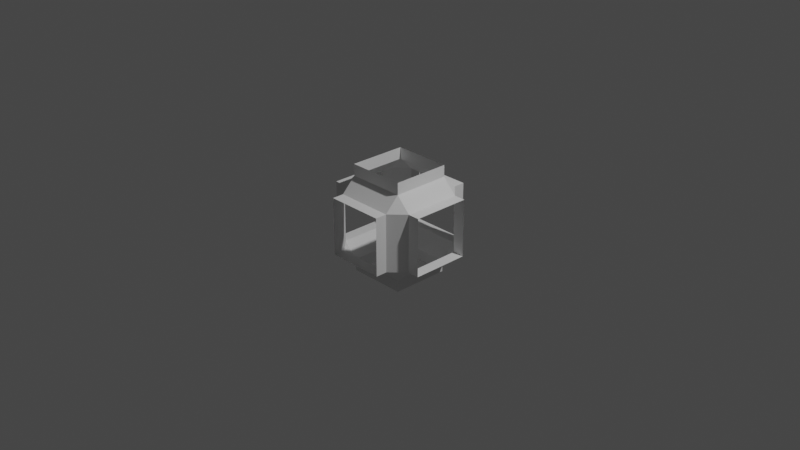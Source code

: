 # Source: ht2_orbIVA.blend  (saved by Blender 3.1.7; exported with 4.5.12 LTS)
import bpy
from mathutils import Matrix  # noqa: F401  (used for matrix-valued properties, if any)

bpy.ops.wm.read_factory_settings(use_empty=True)
scene = bpy.context.scene
scene.name = 'Scene'

# ---- collections
col_collection = bpy.data.collections.new('Collection'); scene.collection.children.link(col_collection)

# ---- world
world_world = bpy.data.worlds.new('World'); scene.world = world_world
world_world.use_nodes = True; world_world.node_tree.nodes.clear()
_N = world_world.node_tree.nodes; _L = world_world.node_tree.links
n0 = _N.new('ShaderNodeOutputWorld'); n0.name = 'World Output'; n0.location = (300, 300)
n1 = _N.new('ShaderNodeBackground'); n1.name = 'Background'; n1.location = (10, 300)
n1.inputs[0].default_value = (0.05088, 0.05088, 0.05088, 1.0)
_L.new(n1.outputs[0], n0.inputs[0])
n0.is_active_output = True
world_world.color = (0.05088, 0.05088, 0.05088)
world_world.use_sun_shadow = False
world_world.sun_shadow_jitter_overblur = 0.0

# ---- cameras
cam_camera = bpy.data.cameras.new('Camera')
cam_camera.clip_end = 100.0
cam_camera.ortho_scale = 7.314

# ---- lights
light_light = bpy.data.lights.new('Light', 'POINT')
light_light.transmission_factor = 0.0
light_light.energy = 1000.0
light_light.shadow_soft_size = 0.1
light_light.shadow_maximum_resolution = 0.006
light_light.use_absolute_resolution = True

# ---- meshes
me_cube_001 = bpy.data.meshes.new('Cube.001')
me_cube_001.from_pydata([(-0.3154, -0.3154, 0.598), (-0.598, -0.3154, 0.3154), (-0.3154, -0.598, 0.3154), (-0.3154, -0.598, -0.3154), (-0.598, 0.3154, -0.3154), (-0.598, -0.3154, -0.3154), (-0.3154, -0.3154, -0.598), (-0.3154, 0.3154, -0.598), (-0.3154, -0.3154, -0.4706), (-0.3154, -0.4706, -0.3154), (-0.4706, -0.3154, -0.3154), (-0.3154, -0.4706, 0.3154), (-0.3154, -0.3154, 0.4706), (-0.4706, -0.3154, 0.3154), (-0.3154, 0.3154, -0.4706), (-0.4706, 0.3154, -0.3154), (-0.3154, 0.4706, -0.3154), (-0.3154, 0.3154, 0.4706), (-0.3154, 0.4706, 0.3154), (-0.4706, 0.3154, 0.3154), (0.3154, -0.3154, -0.4706), (0.4706, -0.3154, -0.3154), (0.3154, -0.4706, -0.3154), (0.3154, -0.3154, 0.4706), (0.3154, -0.4706, 0.3154), (0.4706, -0.3154, 0.3154), (0.3154, 0.3154, -0.4706), (0.3154, 0.4706, -0.3154), (0.4706, 0.3154, -0.3154), (0.3154, 0.3154, 0.4706), (0.4706, 0.3154, 0.3154), (0.3154, 0.4706, 0.3154), (-0.3154, 0.3154, 0.598), (-0.598, 0.3154, 0.3154), (-0.3154, 0.598, 0.3154), (-0.3154, 0.598, -0.3154), (0.3154, 0.3154, -0.598), (0.3154, 0.598, -0.3154), (0.3154, 0.3154, 0.598), (0.3154, 0.598, 0.3154), (0.598, 0.3154, 0.3154), (0.598, 0.3154, -0.3154), (0.3154, -0.3154, -0.598), (0.598, -0.3154, -0.3154), (0.3154, -0.3154, 0.598), (0.598, -0.3154, 0.3154), (0.3154, -0.598, 0.3154), (0.3154, -0.598, -0.3154)], [], [(24, 46, 2, 11), (14, 7, 36, 26), (21, 43, 41, 28), (8, 6, 7, 14), (12, 0, 44, 23), (8, 10, 9), (11, 13, 12), (14, 16, 15), (17, 19, 18), (20, 22, 21), (23, 25, 24), (26, 28, 27), (29, 31, 30), (14, 15, 10, 8), (9, 10, 13, 11), (12, 13, 19, 17), (18, 19, 15, 16), (26, 27, 16, 14), (17, 18, 31, 29), (30, 31, 27, 28), (20, 21, 28, 26), (29, 30, 25, 23), (24, 25, 21, 22), (8, 9, 22, 20), (23, 24, 11, 12), (19, 33, 4, 15), (15, 4, 5, 10), (23, 44, 38, 29), (27, 37, 35, 16), (11, 2, 3, 9), (30, 40, 45, 25), (29, 38, 32, 17), (10, 5, 1, 13), (22, 47, 46, 24), (18, 34, 39, 31), (17, 32, 0, 12), (25, 45, 43, 21), (28, 41, 40, 30), (13, 1, 33, 19), (20, 42, 6, 8), (31, 39, 37, 27), (16, 35, 34, 18), (9, 3, 47, 22), (26, 36, 42, 20)])
_uv = me_cube_001.uv_layers.new(name='UVMap')
_uv.uv.foreach_set('vector', [0.5838, 0.7912, 0.5838, 0.7912, 0.5838, 0.9588, 0.5838, 0.9588, 0.1662, 0.5412, 0.1662, 0.5412, 0.3338, 0.5412, 0.3338, 0.5412, 0.4162, 0.7088, 0.4162, 0.7088, 0.4162, 0.5412, 0.4162, 0.5412, 0.1662, 0.7088, 0.1662, 0.7088, 0.1662, 0.5412, 0.1662, 0.5412, 0.625, 0.9588, 0.625, 0.9588, 0.625, 0.7912, 0.625, 0.7912, 0.1662, 0.7088, 0.125, 0.7088, 0.1662, 0.75, 0.5838, 0.9588, 0.5838, 1.0, 0.625, 0.9588, 0.1662, 0.5412, 0.1662, 0.5, 0.125, 0.5412, 0.625, 0.2912, 0.5838, 0.25, 0.625, 0.2912, 0.3338, 0.7088, 0.3338, 0.75, 0.375, 0.7088, 0.625, 0.7912, 0.5838, 0.75, 0.625, 0.7912, 0.3338, 0.5412, 0.375, 0.5412, 0.3338, 0.5, 0.625, 0.5412, 0.5838, 0.5, 0.625, 0.5412, 0.1662, 0.5412, 0.125, 0.5412, 0.125, 0.7088, 0.1662, 0.7088, 0.4162, 0.0, 0.4162, 0.04123, 0.5838, 0.04123, 0.5838, 0.0, 0.625, 0.04123, 0.5838, 0.04123, 0.5838, 0.2088, 0.625, 0.2088, 0.5838, 0.2912, 0.5838, 0.2088, 0.4162, 0.2088, 0.4162, 0.2912, 0.3338, 0.5412, 0.3338, 0.5, 0.1662, 0.5, 0.1662, 0.5412, 0.625, 0.2912, 0.5838, 0.2912, 0.5838, 0.4588, 0.625, 0.4588, 0.5838, 0.5412, 0.5838, 0.4588, 0.4162, 0.4588, 0.4162, 0.5412, 0.3338, 0.7088, 0.4162, 0.7088, 0.4162, 0.5412, 0.3338, 0.5412, 0.6662, 0.5412, 0.5838, 0.5412, 0.5838, 0.7088, 0.6662, 0.7088, 0.5838, 0.7912, 0.5838, 0.7088, 0.4162, 0.7088, 0.4162, 0.7912, 0.1662, 0.7088, 0.1662, 0.75, 0.3338, 0.75, 0.3338, 0.7088, 0.625, 0.7912, 0.5838, 0.7912, 0.5838, 0.9588, 0.625, 0.9588, 0.5838, 0.2088, 0.5838, 0.2088, 0.4162, 0.2088, 0.4162, 0.2088, 0.125, 0.5412, 0.125, 0.5412, 0.125, 0.7088, 0.125, 0.7088, 0.6662, 0.7088, 0.6662, 0.7088, 0.6662, 0.5412, 0.6662, 0.5412, 0.3338, 0.5, 0.3338, 0.5, 0.1662, 0.5, 0.1662, 0.5, 0.5838, 0.0, 0.5838, 0.0, 0.4162, 0.0, 0.4162, 0.0, 0.5838, 0.5412, 0.5838, 0.5412, 0.5838, 0.7088, 0.5838, 0.7088, 0.625, 0.4588, 0.625, 0.4588, 0.625, 0.2912, 0.625, 0.2912, 0.4162, 0.04123, 0.4162, 0.04123, 0.5838, 0.04123, 0.5838, 0.04123, 0.4162, 0.7912, 0.4162, 0.7912, 0.5838, 0.7912, 0.5838, 0.7912, 0.5838, 0.2912, 0.5838, 0.2912, 0.5838, 0.4588, 0.5838, 0.4588, 0.625, 0.2088, 0.625, 0.2088, 0.625, 0.04123, 0.625, 0.04123, 0.5838, 0.7088, 0.5838, 0.7088, 0.4162, 0.7088, 0.4162, 0.7088, 0.4162, 0.5412, 0.4162, 0.5412, 0.5838, 0.5412, 0.5838, 0.5412, 0.5838, 0.04123, 0.5838, 0.04123, 0.5838, 0.2088, 0.5838, 0.2088, 0.3338, 0.7088, 0.3338, 0.7088, 0.1662, 0.7088, 0.1662, 0.7088, 0.5838, 0.4588, 0.5838, 0.4588, 0.4162, 0.4588, 0.4162, 0.4588, 0.4162, 0.2912, 0.4162, 0.2912, 0.5838, 0.2912, 0.5838, 0.2912, 0.1662, 0.75, 0.1662, 0.75, 0.3338, 0.75, 0.3338, 0.75, 0.3338, 0.5412, 0.3338, 0.5412, 0.3338, 0.7088, 0.3338, 0.7088])
me_cube_001.use_remesh_fix_poles = True
me_cube_001.use_remesh_preserve_attributes = False
me_cube_001.update()

# ---- objects
ob_light = bpy.data.objects.new('Light', light_light)
ob_camera = bpy.data.objects.new('Camera', cam_camera)
ob_freeiva = bpy.data.objects.new('FreeIva', None)
ob_shellcollider = bpy.data.objects.new('shellCollider', me_cube_001)

# ---- transforms, parenting, visibility, modifiers, constraints
ob_light.location = (4.076, 1.005, 5.904)
ob_light.rotation_euler = (0.6503, 0.05522, 1.866)
ob_light.lock_rotations_4d = False
ob_light.empty_display_type = 'ARROWS'
ob_light.color = (0.0, 0.0, 0.0, 0.0)
ob_light.lineart.crease_threshold = 0.0
ob_camera.location = (7.359, -6.926, 4.958)
ob_camera.rotation_euler = (1.109, 0.0, 0.8149)
ob_camera.lock_rotations_4d = False
ob_camera.empty_display_type = 'ARROWS'
ob_camera.color = (0.0, 0.0, 0.0, 0.0)
ob_camera.display_type = 'WIRE'
ob_camera.lineart.crease_threshold = 0.0
ob_freeiva.location = (0.0, 0.0, 0.0)
ob_shellcollider.parent = ob_freeiva
ob_shellcollider.location = (0.0, 0.0, 0.0)

# ---- collection membership
col_collection.objects.link(ob_light)
col_collection.objects.link(ob_camera)
col_collection.objects.link(ob_freeiva)
col_collection.objects.link(ob_shellcollider)

# ---- scene / render settings (as saved in the file)
scene.camera = ob_camera
scene.frame_start = 1; scene.frame_end = 250; scene.frame_set(1)
scene.render.engine = 'BLENDER_EEVEE_NEXT'
scene.cycles.sampling_pattern = 'TABULATED_SOBOL'
scene.cycles.use_light_tree = False
scene.view_settings.view_transform = 'Filmic'
bpy.context.view_layer.update()
